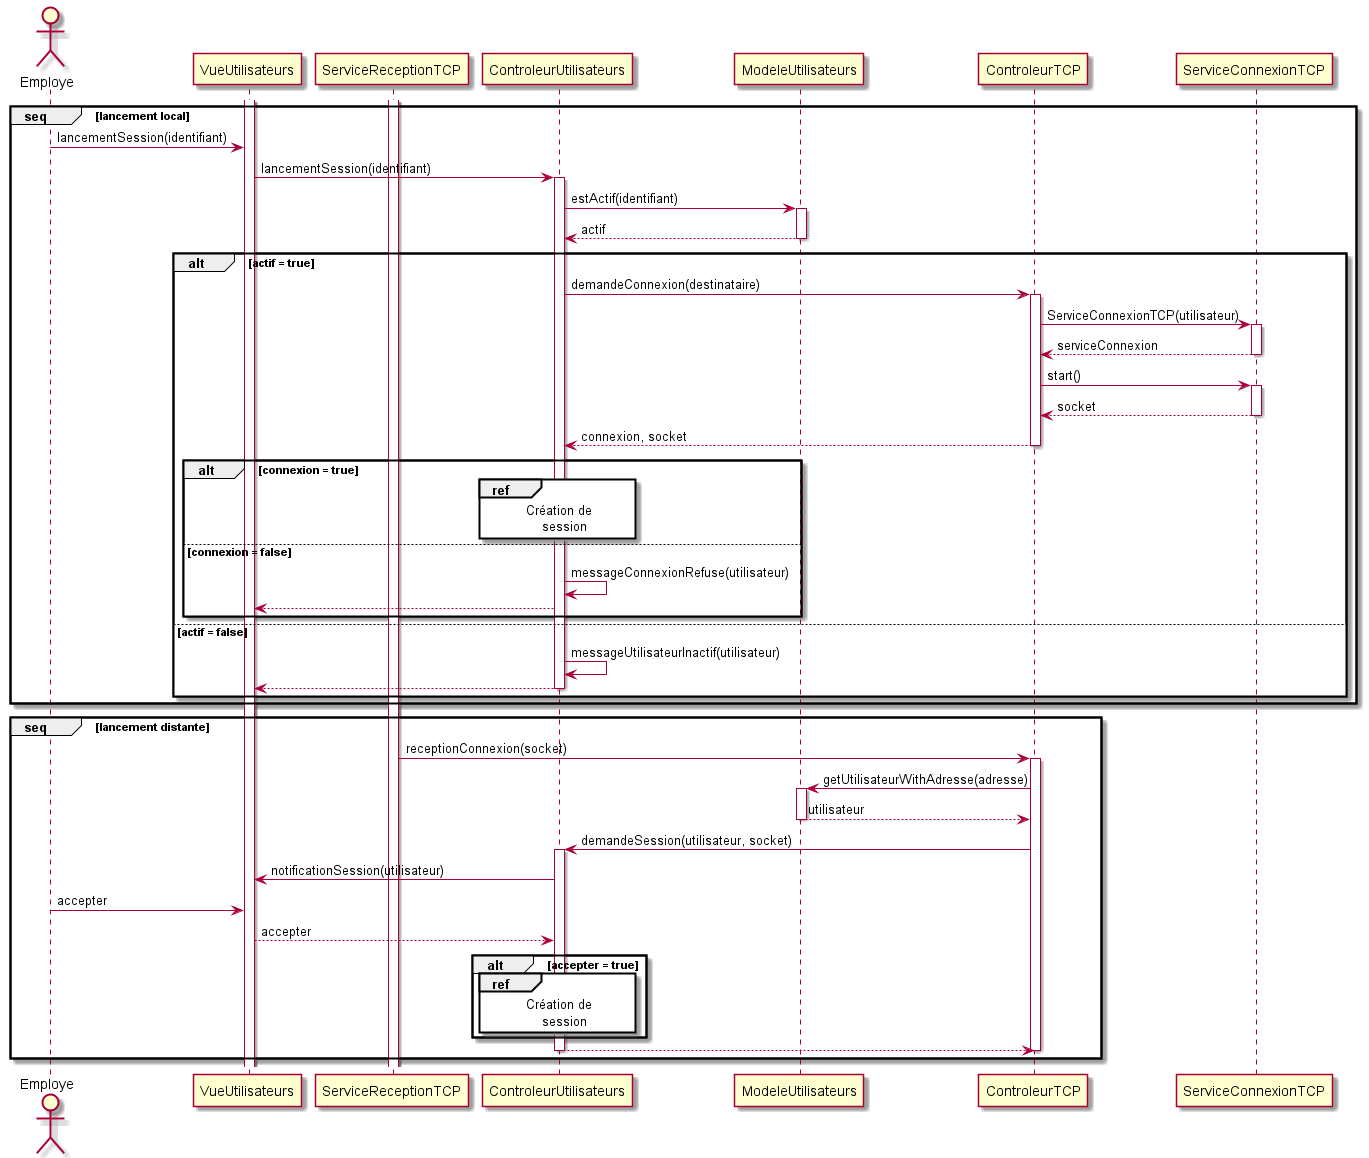

The diagram above was rendered by PlantUML. Its source (embedded in the PNG):
@startuml lancement_session
actor Employe
activate VueUtilisateurs
activate ServiceReceptionTCP
group seq [lancement local]
    Employe -> VueUtilisateurs : lancementSession(identifiant)
    VueUtilisateurs -> ControleurUtilisateurs : lancementSession(identifiant)
    activate ControleurUtilisateurs
    ControleurUtilisateurs -> ModeleUtilisateurs : estActif(identifiant)
    activate ModeleUtilisateurs
    ModeleUtilisateurs --> ControleurUtilisateurs : actif
    deactivate ModeleUtilisateurs
    alt actif = true
        ControleurUtilisateurs -> ControleurTCP : demandeConnexion(destinataire)
        activate ControleurTCP
        ControleurTCP -> ServiceConnexionTCP : ServiceConnexionTCP(utilisateur)
        activate ServiceConnexionTCP
        ServiceConnexionTCP --> ControleurTCP : serviceConnexion
        deactivate ServiceConnexionTCP
        ControleurTCP -> ServiceConnexionTCP : start()
        activate ServiceConnexionTCP
        ServiceConnexionTCP --> ControleurTCP : socket
        deactivate ServiceConnexionTCP
        ControleurTCP --> ControleurUtilisateurs : connexion, socket
        deactivate ControleurTCP
        alt connexion = true
            ref over ControleurUtilisateurs
                Création de
                    session
            end ref
        else connexion = false
            ControleurUtilisateurs -> ControleurUtilisateurs : messageConnexionRefuse(utilisateur)
            ControleurUtilisateurs --> VueUtilisateurs
        end
    else actif = false
        ControleurUtilisateurs -> ControleurUtilisateurs : messageUtilisateurInactif(utilisateur)
        ControleurUtilisateurs --> VueUtilisateurs
        deactivate ControleurUtilisateurs
    end
end
group seq [lancement distante]
    ServiceReceptionTCP -> ControleurTCP : receptionConnexion(socket)
    activate ControleurTCP
    ControleurTCP -> ModeleUtilisateurs : getUtilisateurWithAdresse(adresse)
    activate ModeleUtilisateurs
    ModeleUtilisateurs --> ControleurTCP : utilisateur
    deactivate ModeleUtilisateurs
    ControleurTCP -> ControleurUtilisateurs : demandeSession(utilisateur, socket)
    activate ControleurUtilisateurs
    ControleurUtilisateurs -> VueUtilisateurs : notificationSession(utilisateur)
    Employe -> VueUtilisateurs : accepter
    VueUtilisateurs --> ControleurUtilisateurs : accepter
    alt accepter = true
        ref over ControleurUtilisateurs
            Création de
                session
        end ref
    end
    ControleurUtilisateurs --> ControleurTCP
    deactivate ControleurUtilisateurs
    deactivate ControleurTCP
end
@enduml